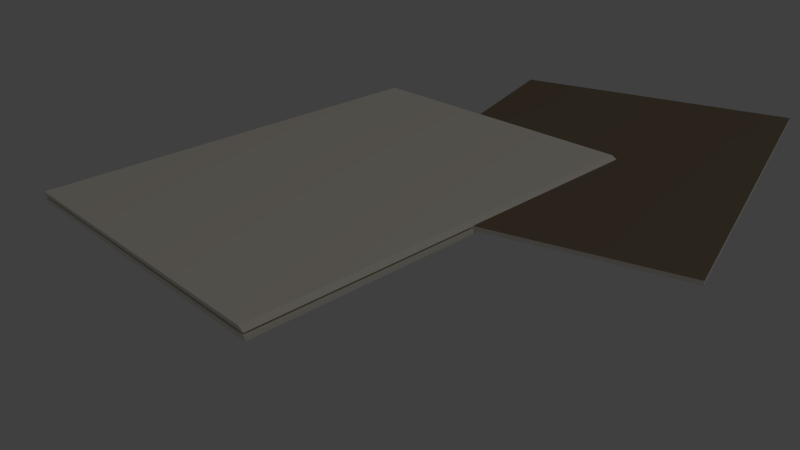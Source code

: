 # Source: file_separated.blend  (saved by Blender 2.68.0; exported with 4.5.12 LTS)
import bpy
from mathutils import Matrix  # noqa: F401  (used for matrix-valued properties, if any)

bpy.ops.wm.read_factory_settings(use_empty=True)
scene = bpy.context.scene
scene.name = 'Scene'

# ---- collections
col_collection_1 = bpy.data.collections.new('Collection 1'); scene.collection.children.link(col_collection_1)

# ---- materials (node trees are filled in below, after node groups)
mat_material = bpy.data.materials.new('Material')
mat_material.alpha_threshold = 0.0
mat_material.use_transparent_shadow = False
mat_material.diffuse_color = (0.9114, 0.856, 0.7558, 1.0)
mat_material.roughness = 0.5
mat_material.line_color = (0.0, 0.0, 0.0, 1.0)
mat_material_001 = bpy.data.materials.new('Material.001')
mat_material_001.alpha_threshold = 0.0
mat_material_001.use_transparent_shadow = False
mat_material_001.diffuse_color = (0.233, 0.1798, 0.1186, 1.0)
mat_material_001.roughness = 0.5
mat_material_001.line_color = (0.0, 0.0, 0.0, 1.0)

# ---- material node trees

# ---- world
world_world = bpy.data.worlds.new('World'); scene.world = world_world
world_world.color = (0.05088, 0.05088, 0.05088)
world_world.use_sun_shadow = False
world_world.sun_shadow_jitter_overblur = 0.0
world_world.cycles.sampling_method = 'MANUAL'
world_world.cycles.sample_map_resolution = 256

# ---- cameras
cam_camera = bpy.data.cameras.new('Camera')
cam_camera.clip_end = 100.0
cam_camera.lens = 35.0
cam_camera.sensor_width = 32.0
cam_camera.sensor_height = 18.0
cam_camera.ortho_scale = 7.314
cam_camera.dof.focus_distance = 0.0
cam_camera.dof.aperture_fstop = 128.0

# ---- lights
light_lamp = bpy.data.lights.new('Lamp', 'POINT')
light_lamp.transmission_factor = 0.0
light_lamp.cutoff_distance = 30.0
light_lamp.energy = 100.0
light_lamp.shadow_buffer_clip_start = 1.001
light_lamp.shadow_soft_size = 0.1
light_lamp.shadow_maximum_resolution = 0.006
light_lamp.use_absolute_resolution = True
light_lamp.cycles.use_multiple_importance_sampling = False

# ---- meshes
me_cube_001 = bpy.data.meshes.new('Cube.001')
me_cube_001.from_pydata([(1.0, 1.0, -0.4033), (1.0, -1.0, -0.4033), (-1.0, -1.0, -0.4033), (-1.0, 1.0, -0.4033), (1.0, 1.0, 0.4033), (1.0, -1.0, 0.4033), (-1.0, -1.0, 0.4033), (-1.0, 1.0, 0.4033), (-1.036, -1.0, -0.4034), (-1.036, 1.0, -0.4034), (-1.036, -1.0, 0.4033), (-1.036, 1.0, 0.4033), (-1.0, -1.0, 0.7797), (-1.0, 1.0, 0.7797), (-1.036, -1.0, 1.412), (-1.036, 1.0, 1.412), (0.9958, -1.0, 0.949), (0.9958, 1.0, 0.949), (0.9598, -1.0, 1.581), (0.9598, 1.0, 1.581)], [], [(0, 1, 2, 3), (4, 7, 6, 5), (0, 4, 5, 1), (1, 5, 6, 2), (2, 6, 10, 8), (4, 0, 3, 7), (8, 10, 11, 9), (7, 3, 9, 11), (10, 6, 12, 14), (3, 2, 8, 9), (12, 13, 17, 16), (6, 7, 13, 12), (11, 10, 14, 15), (7, 11, 15, 13), (16, 17, 19, 18), (15, 14, 18, 19), (14, 12, 16, 18), (13, 15, 19, 17)])
_uv = me_cube_001.uv_layers.new(name='UVMap')
_uv.uv.foreach_set('vector', [0.0, 0.0, 0.0, 0.0, 0.0, 0.0, 0.0, 0.0, 0.9999, 0.9999, 0.0001, 0.9999, 9.998e-05, 0.0001003, 0.9999, 9.998e-05, 0.0, 0.0, 0.0, 0.0, 0.0, 0.0, 0.0, 0.0, 0.0, 0.0, 0.0, 0.0, 0.0, 0.0, 0.0, 0.0, 0.0, 0.0, 0.0, 0.0, 0.0, 0.0, 0.0, 0.0, 0.0, 0.0, 0.0, 0.0, 0.0, 0.0, 0.0, 0.0, 0.0, 0.0, 0.0, 0.0, 0.0, 0.0, 0.0, 0.0, 0.0, 0.0, 0.0, 0.0, 0.0, 0.0, 0.0, 0.0, 0.0, 0.0, 0.0, 0.0, 0.0, 0.0, 0.0, 0.0, 0.0, 0.0, 0.0, 0.0, 0.0, 0.0, 0.0, 0.0, 9.998e-05, 0.0001003, 0.0001, 0.9999, 0.0001, 0.9999, 9.998e-05, 0.0001003, 9.998e-05, 0.0001003, 0.0001, 0.9999, 0.0001, 0.9999, 9.998e-05, 0.0001003, 0.0, 0.0, 0.0, 0.0, 0.0, 0.0, 0.0, 0.0, 0.0, 0.0, 0.0, 0.0, 0.0, 0.0, 0.0, 0.0, 9.998e-05, 0.0001003, 0.0001, 0.9999, 0.0001, 0.9999, 9.998e-05, 0.0001003, 9.99e-05, 0.9982, 0.0002993, 9.99e-05, 0.9999, 0.0002999, 0.9997, 0.9984, 0.0, 0.0, 0.0, 0.0, 0.0, 0.0, 0.0, 0.0, 0.0, 0.0, 0.0, 0.0, 0.0, 0.0, 0.0, 0.0])
me_cube_001.materials.append(mat_material)
me_cube_001.use_remesh_preserve_volume = False
me_cube_001.use_remesh_preserve_attributes = False
me_cube_001.use_mirror_vertex_groups = False
me_cube_001.update()
me_cube = bpy.data.meshes.new('Cube')
me_cube.from_pydata([(1.0, 1.0, -0.4033), (1.0, -1.0, -0.4033), (-1.0, -1.0, -0.4033), (-1.0, 1.0, -0.4033), (1.0, 1.0, 0.4033), (1.0, -1.0, 0.4033), (-1.0, -1.0, 0.4033), (-1.0, 1.0, 0.4033)], [], [(0, 1, 2, 3), (4, 7, 6, 5), (0, 4, 5, 1), (1, 5, 6, 2), (2, 6, 7, 3), (4, 0, 3, 7)])
me_cube.polygons.foreach_set('material_index', [0, 1, 0, 0, 0, 0])
_uv = me_cube.uv_layers.new(name='UVMap')
_uv.uv.foreach_set('vector', [0.0, 0.0, 0.0, 0.0, 0.0, 0.0, 0.0, 0.0, 0.9999, 0.9999, 0.0001001, 0.9999, 9.998e-05, 0.0001003, 0.9999, 9.998e-05, 0.0, 0.0, 0.0, 0.0, 0.0, 0.0, 0.0, 0.0, 0.0, 0.0, 0.0, 0.0, 0.0, 0.0, 0.0, 0.0, 0.0, 0.0, 0.0, 0.0, 0.0, 0.0, 0.0, 0.0, 0.0, 0.0, 0.0, 0.0, 0.0, 0.0, 0.0, 0.0])
me_cube.materials.append(mat_material)
me_cube.materials.append(mat_material_001)
me_cube.use_remesh_preserve_volume = False
me_cube.use_remesh_preserve_attributes = False
me_cube.use_mirror_vertex_groups = False
me_cube.update()

# ---- objects
ob_file_case = bpy.data.objects.new('file_Case', me_cube_001)
ob_fileday5 = bpy.data.objects.new('fileday5', me_cube)
ob_lamp = bpy.data.objects.new('Lamp', light_lamp)
ob_camera = bpy.data.objects.new('Camera', cam_camera)

# ---- transforms, parenting, visibility, modifiers, constraints
ob_file_case.location = (0.0, 0.0, -0.006576)
ob_file_case.scale = (0.3423, 0.4769, 0.01105)
ob_file_case.lock_rotations_4d = False
ob_file_case.empty_display_type = 'ARROWS'
ob_file_case.lineart.crease_threshold = 0.0
ob_fileday5.location = (0.2908, 0.4694, 0.0)
ob_fileday5.rotation_euler = (0.0, 0.0, 0.2916)
ob_fileday5.scale = (0.3314, 0.4419, 0.01105)
ob_fileday5.lock_rotations_4d = False
ob_fileday5.empty_display_type = 'ARROWS'
ob_fileday5.lineart.crease_threshold = 0.0
ob_lamp.location = (4.076, 1.005, 5.904)
ob_lamp.rotation_euler = (0.6503, 0.05522, 1.866)
ob_lamp.lock_rotations_4d = False
ob_lamp.empty_display_type = 'ARROWS'
ob_lamp.color = (0.0, 0.0, 0.0, 0.0)
ob_lamp.lineart.crease_threshold = 0.0
ob_camera.location = (1.292, -1.046, 0.7174)
ob_camera.rotation_euler = (1.109, 0.01082, 0.8149)
ob_camera.lock_rotations_4d = False
ob_camera.empty_display_type = 'ARROWS'
ob_camera.color = (0.0, 0.0, 0.0, 0.0)
ob_camera.display_type = 'WIRE'
ob_camera.lineart.crease_threshold = 0.0

# ---- collection membership
col_collection_1.objects.link(ob_file_case)
col_collection_1.objects.link(ob_fileday5)
col_collection_1.objects.link(ob_lamp)
col_collection_1.objects.link(ob_camera)

# ---- scene / render settings (as saved in the file)
scene.camera = ob_camera
scene.frame_start = 1; scene.frame_end = 250; scene.frame_set(1)
scene.render.engine = 'BLENDER_EEVEE_NEXT'
scene.render.image_settings.color_mode = 'RGB'
scene.render.image_settings.compression = 90
scene.render.resolution_percentage = 50
scene.render.dither_intensity = 0.0
scene.cycles.use_denoising = False
scene.cycles.samples = 10
scene.cycles.sampling_pattern = 'TABULATED_SOBOL'
scene.cycles.light_sampling_threshold = 0.0
scene.cycles.use_adaptive_sampling = False
scene.cycles.use_light_tree = False
scene.cycles.blur_glossy = 0.0
scene.cycles.volume_bounces = 1
scene.cycles.pixel_filter_type = 'GAUSSIAN'
scene.cycles.sample_clamp_indirect = 0.0
scene.view_settings.view_transform = 'Standard'
bpy.context.view_layer.update()
